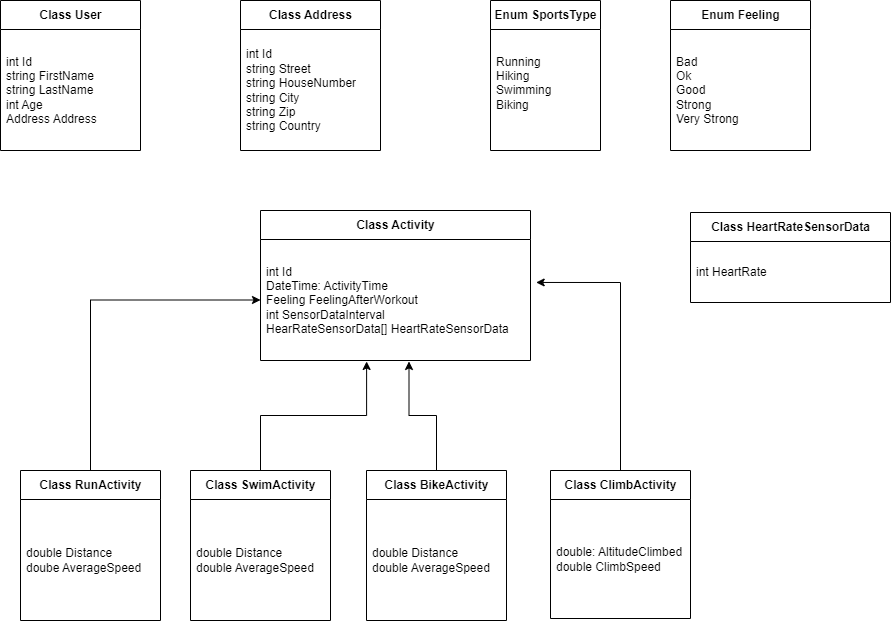

The diagram above was exported from draw.io. Its source (the exported page's mxGraphModel, read from the mxfile embedded in the PNG):
<mxGraphModel dx="1434" dy="707" grid="1" gridSize="10" guides="1" tooltips="1" connect="1" arrows="1" fold="1" page="1" pageScale="1" pageWidth="827" pageHeight="1169" math="0" shadow="0">
  <root>
    <mxCell id="0" />
    <mxCell id="1" parent="0" />
    <mxCell id="-f8u4KX0YmdvwxVZm20E-1" value="Class User" style="swimlane;fontStyle=1;align=center;verticalAlign=middle;childLayout=stackLayout;horizontal=1;startSize=29;horizontalStack=0;resizeParent=1;resizeParentMax=0;resizeLast=0;collapsible=0;marginBottom=0;html=1;" vertex="1" parent="1">
      <mxGeometry x="110" y="150" width="140" height="150" as="geometry" />
    </mxCell>
    <mxCell id="-f8u4KX0YmdvwxVZm20E-3" value="int Id&lt;br&gt;string FirstName&lt;br&gt;string LastName&lt;br&gt;int Age&lt;br&gt;Address Address" style="text;html=1;strokeColor=none;fillColor=none;align=left;verticalAlign=middle;spacingLeft=4;spacingRight=4;overflow=hidden;rotatable=0;points=[[0,0.5],[1,0.5]];portConstraint=eastwest;" vertex="1" parent="-f8u4KX0YmdvwxVZm20E-1">
      <mxGeometry y="29" width="140" height="121" as="geometry" />
    </mxCell>
    <mxCell id="-f8u4KX0YmdvwxVZm20E-6" value="Class Address" style="swimlane;fontStyle=1;align=center;verticalAlign=middle;childLayout=stackLayout;horizontal=1;startSize=29;horizontalStack=0;resizeParent=1;resizeParentMax=0;resizeLast=0;collapsible=0;marginBottom=0;html=1;" vertex="1" parent="1">
      <mxGeometry x="350" y="150" width="140" height="150" as="geometry" />
    </mxCell>
    <mxCell id="-f8u4KX0YmdvwxVZm20E-7" value="int Id&lt;br&gt;string Street&lt;br&gt;string HouseNumber&lt;br&gt;string City&lt;br&gt;string Zip&lt;br&gt;string Country" style="text;html=1;strokeColor=none;fillColor=none;align=left;verticalAlign=middle;spacingLeft=4;spacingRight=4;overflow=hidden;rotatable=0;points=[[0,0.5],[1,0.5]];portConstraint=eastwest;" vertex="1" parent="-f8u4KX0YmdvwxVZm20E-6">
      <mxGeometry y="29" width="140" height="121" as="geometry" />
    </mxCell>
    <mxCell id="-f8u4KX0YmdvwxVZm20E-11" value="Enum SportsType" style="swimlane;fontStyle=1;align=center;verticalAlign=middle;childLayout=stackLayout;horizontal=1;startSize=29;horizontalStack=0;resizeParent=1;resizeParentMax=0;resizeLast=0;collapsible=0;marginBottom=0;html=1;" vertex="1" parent="1">
      <mxGeometry x="600" y="150" width="110" height="150" as="geometry" />
    </mxCell>
    <mxCell id="-f8u4KX0YmdvwxVZm20E-12" value="Running&lt;br&gt;Hiking&lt;br&gt;Swimming&lt;br&gt;Biking&lt;br&gt;&lt;br&gt;" style="text;html=1;strokeColor=none;fillColor=none;align=left;verticalAlign=middle;spacingLeft=4;spacingRight=4;overflow=hidden;rotatable=0;points=[[0,0.5],[1,0.5]];portConstraint=eastwest;" vertex="1" parent="-f8u4KX0YmdvwxVZm20E-11">
      <mxGeometry y="29" width="110" height="121" as="geometry" />
    </mxCell>
    <mxCell id="-f8u4KX0YmdvwxVZm20E-13" value="Enum Feeling" style="swimlane;fontStyle=1;align=center;verticalAlign=middle;childLayout=stackLayout;horizontal=1;startSize=29;horizontalStack=0;resizeParent=1;resizeParentMax=0;resizeLast=0;collapsible=0;marginBottom=0;html=1;" vertex="1" parent="1">
      <mxGeometry x="780" y="150" width="140" height="150" as="geometry" />
    </mxCell>
    <mxCell id="-f8u4KX0YmdvwxVZm20E-14" value="Bad&lt;br&gt;Ok&lt;br&gt;Good&lt;br&gt;Strong&lt;br&gt;Very Strong&lt;br&gt;" style="text;html=1;strokeColor=none;fillColor=none;align=left;verticalAlign=middle;spacingLeft=4;spacingRight=4;overflow=hidden;rotatable=0;points=[[0,0.5],[1,0.5]];portConstraint=eastwest;" vertex="1" parent="-f8u4KX0YmdvwxVZm20E-13">
      <mxGeometry y="29" width="140" height="121" as="geometry" />
    </mxCell>
    <mxCell id="-f8u4KX0YmdvwxVZm20E-15" value="Class Activity" style="swimlane;fontStyle=1;align=center;verticalAlign=middle;childLayout=stackLayout;horizontal=1;startSize=29;horizontalStack=0;resizeParent=1;resizeParentMax=0;resizeLast=0;collapsible=0;marginBottom=0;html=1;" vertex="1" parent="1">
      <mxGeometry x="370" y="360" width="270" height="150" as="geometry" />
    </mxCell>
    <mxCell id="-f8u4KX0YmdvwxVZm20E-16" value="int Id&lt;br&gt;DateTime: ActivityTime&lt;br style=&quot;border-color: var(--border-color);&quot;&gt;Feeling FeelingAfterWorkout&lt;br&gt;int SensorDataInterval&lt;br style=&quot;border-color: var(--border-color);&quot;&gt;HearRateSensorData[] HeartRateSensorData" style="text;html=1;strokeColor=none;fillColor=none;align=left;verticalAlign=middle;spacingLeft=4;spacingRight=4;overflow=hidden;rotatable=0;points=[[0,0.5],[1,0.5]];portConstraint=eastwest;" vertex="1" parent="-f8u4KX0YmdvwxVZm20E-15">
      <mxGeometry y="29" width="270" height="121" as="geometry" />
    </mxCell>
    <mxCell id="-f8u4KX0YmdvwxVZm20E-26" style="edgeStyle=orthogonalEdgeStyle;rounded=0;orthogonalLoop=1;jettySize=auto;html=1;" edge="1" parent="1" source="-f8u4KX0YmdvwxVZm20E-17" target="-f8u4KX0YmdvwxVZm20E-16">
      <mxGeometry relative="1" as="geometry" />
    </mxCell>
    <mxCell id="-f8u4KX0YmdvwxVZm20E-17" value="Class RunActivity" style="swimlane;fontStyle=1;align=center;verticalAlign=middle;childLayout=stackLayout;horizontal=1;startSize=29;horizontalStack=0;resizeParent=1;resizeParentMax=0;resizeLast=0;collapsible=0;marginBottom=0;html=1;" vertex="1" parent="1">
      <mxGeometry x="130" y="620" width="140" height="150" as="geometry" />
    </mxCell>
    <mxCell id="-f8u4KX0YmdvwxVZm20E-18" value="double Distance&lt;br&gt;doube AverageSpeed" style="text;html=1;strokeColor=none;fillColor=none;align=left;verticalAlign=middle;spacingLeft=4;spacingRight=4;overflow=hidden;rotatable=0;points=[[0,0.5],[1,0.5]];portConstraint=eastwest;" vertex="1" parent="-f8u4KX0YmdvwxVZm20E-17">
      <mxGeometry y="29" width="140" height="121" as="geometry" />
    </mxCell>
    <mxCell id="-f8u4KX0YmdvwxVZm20E-27" style="edgeStyle=orthogonalEdgeStyle;rounded=0;orthogonalLoop=1;jettySize=auto;html=1;entryX=0.393;entryY=1.008;entryDx=0;entryDy=0;entryPerimeter=0;" edge="1" parent="1" source="-f8u4KX0YmdvwxVZm20E-20" target="-f8u4KX0YmdvwxVZm20E-16">
      <mxGeometry relative="1" as="geometry" />
    </mxCell>
    <mxCell id="-f8u4KX0YmdvwxVZm20E-20" value="Class SwimActivity" style="swimlane;fontStyle=1;align=center;verticalAlign=middle;childLayout=stackLayout;horizontal=1;startSize=29;horizontalStack=0;resizeParent=1;resizeParentMax=0;resizeLast=0;collapsible=0;marginBottom=0;html=1;" vertex="1" parent="1">
      <mxGeometry x="300" y="620" width="140" height="150" as="geometry" />
    </mxCell>
    <mxCell id="-f8u4KX0YmdvwxVZm20E-21" value="double Distance&lt;br&gt;double AverageSpeed" style="text;html=1;strokeColor=none;fillColor=none;align=left;verticalAlign=middle;spacingLeft=4;spacingRight=4;overflow=hidden;rotatable=0;points=[[0,0.5],[1,0.5]];portConstraint=eastwest;" vertex="1" parent="-f8u4KX0YmdvwxVZm20E-20">
      <mxGeometry y="29" width="140" height="121" as="geometry" />
    </mxCell>
    <mxCell id="-f8u4KX0YmdvwxVZm20E-28" style="edgeStyle=orthogonalEdgeStyle;rounded=0;orthogonalLoop=1;jettySize=auto;html=1;entryX=0.55;entryY=1.008;entryDx=0;entryDy=0;entryPerimeter=0;" edge="1" parent="1" source="-f8u4KX0YmdvwxVZm20E-22" target="-f8u4KX0YmdvwxVZm20E-16">
      <mxGeometry relative="1" as="geometry" />
    </mxCell>
    <mxCell id="-f8u4KX0YmdvwxVZm20E-22" value="Class BikeActivity" style="swimlane;fontStyle=1;align=center;verticalAlign=middle;childLayout=stackLayout;horizontal=1;startSize=29;horizontalStack=0;resizeParent=1;resizeParentMax=0;resizeLast=0;collapsible=0;marginBottom=0;html=1;" vertex="1" parent="1">
      <mxGeometry x="476" y="620" width="140" height="150" as="geometry" />
    </mxCell>
    <mxCell id="-f8u4KX0YmdvwxVZm20E-23" value="double Distance&lt;br&gt;double AverageSpeed&lt;br&gt;" style="text;html=1;strokeColor=none;fillColor=none;align=left;verticalAlign=middle;spacingLeft=4;spacingRight=4;overflow=hidden;rotatable=0;points=[[0,0.5],[1,0.5]];portConstraint=eastwest;" vertex="1" parent="-f8u4KX0YmdvwxVZm20E-22">
      <mxGeometry y="29" width="140" height="121" as="geometry" />
    </mxCell>
    <mxCell id="-f8u4KX0YmdvwxVZm20E-29" style="edgeStyle=orthogonalEdgeStyle;rounded=0;orthogonalLoop=1;jettySize=auto;html=1;entryX=1.021;entryY=0.355;entryDx=0;entryDy=0;entryPerimeter=0;" edge="1" parent="1" source="-f8u4KX0YmdvwxVZm20E-24" target="-f8u4KX0YmdvwxVZm20E-16">
      <mxGeometry relative="1" as="geometry" />
    </mxCell>
    <mxCell id="-f8u4KX0YmdvwxVZm20E-24" value="Class ClimbActivity" style="swimlane;fontStyle=1;align=center;verticalAlign=middle;childLayout=stackLayout;horizontal=1;startSize=29;horizontalStack=0;resizeParent=1;resizeParentMax=0;resizeLast=0;collapsible=0;marginBottom=0;html=1;" vertex="1" parent="1">
      <mxGeometry x="660" y="620" width="140" height="148" as="geometry" />
    </mxCell>
    <mxCell id="-f8u4KX0YmdvwxVZm20E-25" value="double: AltitudeClimbed&lt;br&gt;double ClimbSpeed" style="text;html=1;strokeColor=none;fillColor=none;align=left;verticalAlign=middle;spacingLeft=4;spacingRight=4;overflow=hidden;rotatable=0;points=[[0,0.5],[1,0.5]];portConstraint=eastwest;" vertex="1" parent="-f8u4KX0YmdvwxVZm20E-24">
      <mxGeometry y="29" width="140" height="119" as="geometry" />
    </mxCell>
    <mxCell id="-f8u4KX0YmdvwxVZm20E-30" value="Class HeartRateSensorData" style="swimlane;fontStyle=1;align=center;verticalAlign=middle;childLayout=stackLayout;horizontal=1;startSize=29;horizontalStack=0;resizeParent=1;resizeParentMax=0;resizeLast=0;collapsible=0;marginBottom=0;html=1;" vertex="1" parent="1">
      <mxGeometry x="800" y="362" width="200" height="90" as="geometry" />
    </mxCell>
    <mxCell id="-f8u4KX0YmdvwxVZm20E-31" value="int HeartRate&lt;br&gt;" style="text;html=1;strokeColor=none;fillColor=none;align=left;verticalAlign=middle;spacingLeft=4;spacingRight=4;overflow=hidden;rotatable=0;points=[[0,0.5],[1,0.5]];portConstraint=eastwest;" vertex="1" parent="-f8u4KX0YmdvwxVZm20E-30">
      <mxGeometry y="29" width="200" height="61" as="geometry" />
    </mxCell>
  </root>
</mxGraphModel>